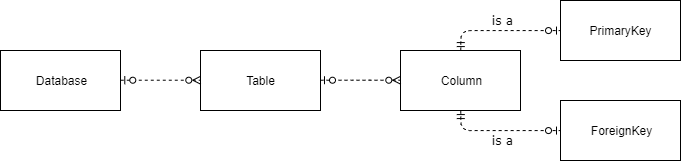

The diagram above was exported from draw.io. Its source (the exported page's mxGraphModel, read from the mxfile embedded in the PNG):
<mxGraphModel dx="928" dy="532" grid="1" gridSize="10" guides="1" tooltips="1" connect="1" arrows="1" fold="1" page="1" pageScale="1" pageWidth="827" pageHeight="1169" math="0" shadow="0">
  <root>
    <mxCell id="fSODGeWX-H2QmE54lIb_-0" />
    <mxCell id="fSODGeWX-H2QmE54lIb_-1" parent="fSODGeWX-H2QmE54lIb_-0" />
    <mxCell id="fSODGeWX-H2QmE54lIb_-2" value="Database" style="rounded=0;whiteSpace=wrap;html=1;" vertex="1" parent="fSODGeWX-H2QmE54lIb_-1">
      <mxGeometry x="80" y="190" width="120" height="60" as="geometry" />
    </mxCell>
    <mxCell id="fSODGeWX-H2QmE54lIb_-3" value="Table" style="rounded=0;whiteSpace=wrap;html=1;" vertex="1" parent="fSODGeWX-H2QmE54lIb_-1">
      <mxGeometry x="280" y="190" width="120" height="60" as="geometry" />
    </mxCell>
    <mxCell id="fSODGeWX-H2QmE54lIb_-4" value="Column" style="rounded=0;whiteSpace=wrap;html=1;" vertex="1" parent="fSODGeWX-H2QmE54lIb_-1">
      <mxGeometry x="480" y="190" width="120" height="60" as="geometry" />
    </mxCell>
    <mxCell id="fSODGeWX-H2QmE54lIb_-5" value="PrimaryKey" style="rounded=0;whiteSpace=wrap;html=1;" vertex="1" parent="fSODGeWX-H2QmE54lIb_-1">
      <mxGeometry x="640" y="140" width="120" height="60" as="geometry" />
    </mxCell>
    <mxCell id="fSODGeWX-H2QmE54lIb_-6" value="ForeignKey" style="rounded=0;whiteSpace=wrap;html=1;" vertex="1" parent="fSODGeWX-H2QmE54lIb_-1">
      <mxGeometry x="640" y="240" width="120" height="60" as="geometry" />
    </mxCell>
    <mxCell id="hLmYXCzegHbQdRUDAwzJ-0" style="edgeStyle=orthogonalEdgeStyle;html=1;entryX=0;entryY=0.5;labelBackgroundColor=none;startArrow=ERzeroToOne;endArrow=ERzeroToMany;fontFamily=Verdana;fontSize=12;align=left;dashed=1;exitX=1;exitY=0.5;exitDx=0;exitDy=0;entryDx=0;entryDy=0;endFill=1;startFill=1;" edge="1" parent="fSODGeWX-H2QmE54lIb_-1" source="fSODGeWX-H2QmE54lIb_-2" target="fSODGeWX-H2QmE54lIb_-3">
      <mxGeometry relative="1" as="geometry">
        <mxPoint x="550" y="610" as="sourcePoint" />
        <mxPoint x="550" y="680" as="targetPoint" />
      </mxGeometry>
    </mxCell>
    <mxCell id="hLmYXCzegHbQdRUDAwzJ-1" style="edgeStyle=orthogonalEdgeStyle;html=1;entryX=0;entryY=0.5;labelBackgroundColor=none;startArrow=ERzeroToOne;endArrow=ERzeroToMany;fontFamily=Verdana;fontSize=12;align=left;dashed=1;entryDx=0;entryDy=0;endFill=1;startFill=1;" edge="1" parent="fSODGeWX-H2QmE54lIb_-1" source="fSODGeWX-H2QmE54lIb_-3" target="fSODGeWX-H2QmE54lIb_-4">
      <mxGeometry relative="1" as="geometry">
        <mxPoint x="210.27586206896558" y="229.72413793103453" as="sourcePoint" />
        <mxPoint x="290.2758620689656" y="229.72413793103453" as="targetPoint" />
      </mxGeometry>
    </mxCell>
    <mxCell id="hLmYXCzegHbQdRUDAwzJ-2" value="is a" style="edgeStyle=orthogonalEdgeStyle;html=1;labelBackgroundColor=none;startArrow=ERmandOne;endArrow=ERzeroToOne;fontFamily=Verdana;fontSize=12;align=left;dashed=1;endFill=1;startFill=0;exitX=0.5;exitY=0;exitDx=0;exitDy=0;" edge="1" parent="fSODGeWX-H2QmE54lIb_-1" source="fSODGeWX-H2QmE54lIb_-4" target="fSODGeWX-H2QmE54lIb_-5">
      <mxGeometry x="-0.1694" y="10" relative="1" as="geometry">
        <mxPoint x="579.7758620689656" y="199.72413793103453" as="sourcePoint" />
        <mxPoint x="659.7758620689656" y="199.72413793103453" as="targetPoint" />
        <Array as="points">
          <mxPoint x="540" y="170" />
        </Array>
        <mxPoint as="offset" />
      </mxGeometry>
    </mxCell>
    <mxCell id="hLmYXCzegHbQdRUDAwzJ-3" value="is a" style="edgeStyle=orthogonalEdgeStyle;html=1;labelBackgroundColor=none;startArrow=ERmandOne;endArrow=ERzeroToOne;fontFamily=Verdana;fontSize=12;align=left;dashed=1;endFill=1;startFill=0;exitX=0.5;exitY=1;exitDx=0;exitDy=0;" edge="1" parent="fSODGeWX-H2QmE54lIb_-1" source="fSODGeWX-H2QmE54lIb_-4" target="fSODGeWX-H2QmE54lIb_-6">
      <mxGeometry x="-0.1694" y="-10" relative="1" as="geometry">
        <mxPoint x="610" y="229.72413793103453" as="sourcePoint" />
        <mxPoint x="650" y="180.0689655172414" as="targetPoint" />
        <mxPoint as="offset" />
      </mxGeometry>
    </mxCell>
  </root>
</mxGraphModel>